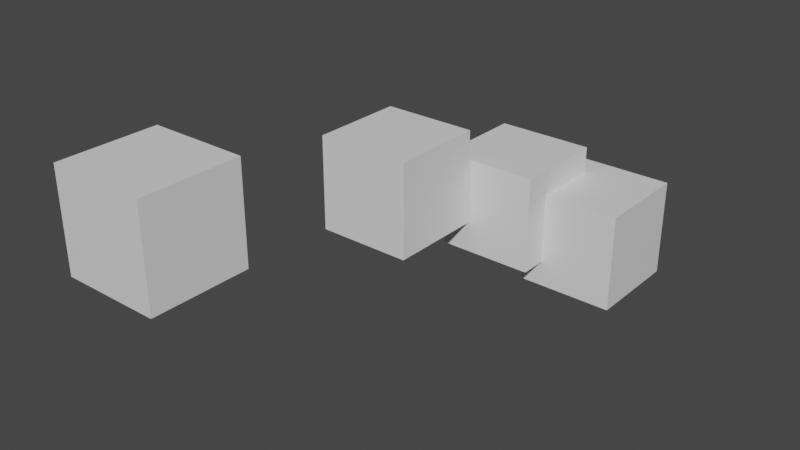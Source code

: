 # Source: test_scene.blend  (saved by Blender 3.5.10; exported with 4.5.12 LTS)
import bpy
from mathutils import Matrix  # noqa: F401  (used for matrix-valued properties, if any)

bpy.ops.wm.read_factory_settings(use_empty=True)
scene = bpy.context.scene
scene.name = 'Scene'

# ---- collections
col_collection = bpy.data.collections.new('Collection'); scene.collection.children.link(col_collection)

# ---- materials (node trees are filled in below, after node groups)
mat_material = bpy.data.materials.new('Material')
mat_material.alpha_threshold = 0.0
mat_material.use_transparent_shadow = False
mat_material.roughness = 0.5
mat_material.line_color = (0.0, 0.0, 0.0, 1.0)

# ---- material node trees
mat_material.use_nodes = True; mat_material.node_tree.nodes.clear()
_N = mat_material.node_tree.nodes; _L = mat_material.node_tree.links
n0 = _N.new('ShaderNodeOutputMaterial'); n0.name = 'Material Output'; n0.location = (300, 300)
n1 = _N.new('ShaderNodeBsdfPrincipled'); n1.name = 'Principled BSDF'; n1.location = (10, 300)
n1.distribution = 'GGX'
n1.subsurface_method = 'RANDOM_WALK_SKIN'
n1.inputs[3].default_value = 1.45
n1.inputs[27].default_value = (0.0, 0.0, 0.0, 1.0)
n1.inputs[28].default_value = 1.0
_L.new(n1.outputs[0], n0.inputs[0])
n0.is_active_output = True

# ---- world
world_world = bpy.data.worlds.new('World'); scene.world = world_world
world_world.use_nodes = True; world_world.node_tree.nodes.clear()
_N = world_world.node_tree.nodes; _L = world_world.node_tree.links
n0 = _N.new('ShaderNodeOutputWorld'); n0.name = 'World Output'; n0.location = (300, 300)
n1 = _N.new('ShaderNodeBackground'); n1.name = 'Background'; n1.location = (10, 300)
n1.inputs[0].default_value = (0.05088, 0.05088, 0.05088, 1.0)
_L.new(n1.outputs[0], n0.inputs[0])
n0.is_active_output = True
world_world.color = (0.05088, 0.05088, 0.05088)
world_world.use_sun_shadow = False
world_world.sun_shadow_jitter_overblur = 0.0

# ---- meshes
me_cube = bpy.data.meshes.new('Cube')
me_cube.from_pydata([(1.216, 1.216, 1.216), (1.216, 1.216, -1.216), (1.216, -1.216, 1.216), (1.216, -1.216, -1.216), (-1.216, 1.216, 1.216), (-1.216, 1.216, -1.216), (-1.216, -1.216, 1.216), (-1.216, -1.216, -1.216)], [], [(0, 4, 6, 2), (3, 2, 6, 7), (7, 6, 4, 5), (5, 1, 3, 7), (1, 0, 2, 3), (5, 4, 0, 1)])
_uv = me_cube.uv_layers.new(name='UVMap')
_uv.uv.foreach_set('vector', [0.625, 0.5, 0.875, 0.5, 0.875, 0.75, 0.625, 0.75, 0.375, 0.75, 0.625, 0.75, 0.625, 1.0, 0.375, 1.0, 0.375, 0.0, 0.625, 0.0, 0.625, 0.25, 0.375, 0.25, 0.125, 0.5, 0.375, 0.5, 0.375, 0.75, 0.125, 0.75, 0.375, 0.5, 0.625, 0.5, 0.625, 0.75, 0.375, 0.75, 0.375, 0.25, 0.625, 0.25, 0.625, 0.5, 0.375, 0.5])
me_cube.materials.append(mat_material)
me_cube.use_mirror_vertex_groups = False
me_cube.update()

# ---- objects
ob_cube = bpy.data.objects.new('Cube', me_cube)
ob_cube_001 = bpy.data.objects.new('Cube.001', me_cube)
ob_cube_002 = bpy.data.objects.new('Cube.002', me_cube)
ob_cube_003 = bpy.data.objects.new('Cube.003', me_cube)

# ---- transforms, parenting, visibility, modifiers, constraints
ob_cube.location = (3.615, 5.25, -1.187)
ob_cube.lock_rotations_4d = False
ob_cube.empty_display_type = 'ARROWS'
ob_cube.lineart.crease_threshold = 0.0
ob_cube_001.location = (0.02978, 2.074, 0.2365)
ob_cube_001.lock_rotations_4d = False
ob_cube_001.empty_display_type = 'ARROWS'
ob_cube_001.lineart.crease_threshold = 0.0
ob_cube_002.location = (1.75, 4.542, -0.535)
ob_cube_002.lock_rotations_4d = False
ob_cube_002.empty_display_type = 'ARROWS'
ob_cube_002.lineart.crease_threshold = 0.0
ob_cube_003.location = (-0.3897, -4.657, 1.723)
ob_cube_003.lock_rotations_4d = False
ob_cube_003.empty_display_type = 'ARROWS'
ob_cube_003.lineart.crease_threshold = 0.0

# ---- collection membership
col_collection.objects.link(ob_cube)
col_collection.objects.link(ob_cube_001)
col_collection.objects.link(ob_cube_002)
col_collection.objects.link(ob_cube_003)

# ---- scene / render settings (as saved in the file)
scene.frame_start = 1; scene.frame_end = 250; scene.frame_set(1)
scene.render.engine = 'BLENDER_EEVEE_NEXT'
scene.cycles.sampling_pattern = 'TABULATED_SOBOL'
scene.view_settings.view_transform = 'Filmic'
bpy.context.view_layer.update()

# ---- added for rendering (the .blend has no active camera and no usable light): camera, sun
cam_auto = bpy.data.cameras.new('AutoCamera')
cam_auto.lens = 50.0
cam_auto.sensor_width = 36.0
cam_auto.clip_end = 1000.0
ob_auto_camera = bpy.data.objects.new('AutoCamera', cam_auto)
scene.collection.objects.link(ob_auto_camera)
ob_auto_camera.location = (15.4029, -16.2522, 11.3003)
ob_auto_camera.rotation_euler = (1.09748, -7.21219e-08, 0.694738)
scene.camera = ob_auto_camera
light_auto_sun = bpy.data.lights.new('AutoSun', 'SUN')
light_auto_sun.energy = 3.0
light_auto_sun.angle = 0.0523599
ob_auto_sun = bpy.data.objects.new('AutoSun', light_auto_sun)
scene.collection.objects.link(ob_auto_sun)
ob_auto_sun.rotation_euler = (0.872665, 0.174533, 0.523599)
bpy.context.view_layer.update()
